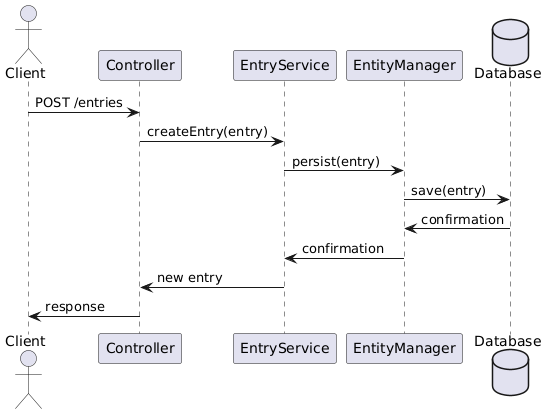

The diagram above was rendered by PlantUML. Its source (embedded in the PNG):
@startuml
actor Client
participant Controller
participant EntryService
participant EntityManager
database Database

Client -> Controller: POST /entries
Controller -> EntryService: createEntry(entry)
EntryService -> EntityManager: persist(entry)
EntityManager -> Database: save(entry)
Database -> EntityManager: confirmation
EntityManager -> EntryService: confirmation
EntryService -> Controller: new entry
Controller -> Client: response
@enduml